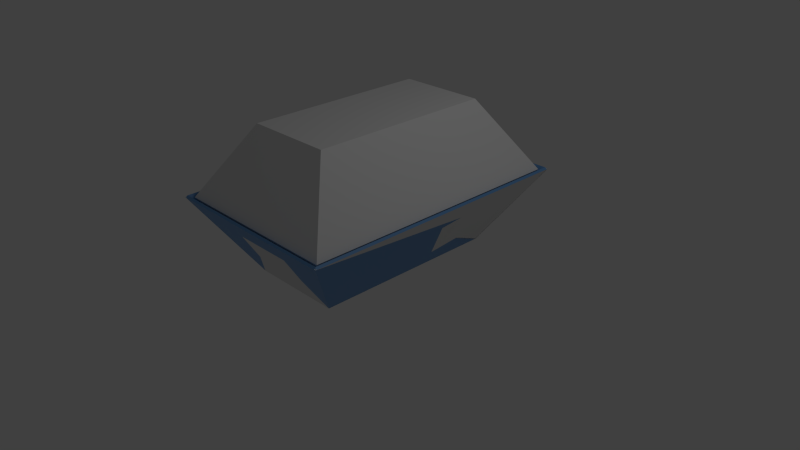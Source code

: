 # Source: recyclebin-large.blend  (saved by Blender 2.80.37; exported with 4.5.12 LTS)
import bpy
from mathutils import Matrix  # noqa: F401  (used for matrix-valued properties, if any)

bpy.ops.wm.read_factory_settings(use_empty=True)
scene = bpy.context.scene
scene.name = 'Scene'

# ---- collections
col_recyclebin = bpy.data.collections.new('RecycleBin'); scene.collection.children.link(col_recyclebin)
col_recyclebin_colliders = bpy.data.collections.new('RecycleBin colliders'); col_recyclebin.children.link(col_recyclebin_colliders)
col_recyclebin_colliders.hide_viewport = True
col_recyclebin_vismesh = bpy.data.collections.new('RecycleBin vismesh'); col_recyclebin.children.link(col_recyclebin_vismesh)

# ---- images (referenced by path relative to the original .blend; pixels are not part of the script)
import os
ASSET_DIR = os.environ.get("B2B_ASSET_DIR", "")  # directory of the original .blend (textures are referenced by path, not embedded)
HERE = os.path.dirname(os.path.abspath(__file__))  # packed textures are extracted next to this script under _unpacked/

def load_image(name, relpath, width, height, colorspace="sRGB"):
    """Load a texture the original file referenced (path relative to the .blend, or extracted next to this script)."""
    p = next((c for c in (os.path.join(HERE, relpath), os.path.join(ASSET_DIR, relpath)) if relpath and os.path.exists(c)), "")
    if p:
        img = bpy.data.images.load(p, check_existing=True)
        img.name = name
    else:  # same state as the original file: an image datablock whose file is absent (Cycles renders it pink)
        img = bpy.data.images.new(name, width, height)
        img.source = "FILE"
        img.filepath = "//" + (relpath or name)
    img.colorspace_settings.name = colorspace
    return img
img_recycle = load_image('recycle', '_unpacked/recycle.33164b12.png', 512, 512, 'sRGB')

# ---- materials (node trees are filled in below, after node groups)
mat_material = bpy.data.materials.new('Material')
mat_material.alpha_threshold = 0.0
mat_material.use_transparent_shadow = False
mat_material.roughness = 0.5
mat_material.line_color = (0.0, 0.0, 0.0, 1.0)
mat_material_001 = bpy.data.materials.new('Material.001')
mat_material_001.alpha_threshold = 0.0
mat_material_001.use_transparent_shadow = False
mat_material_001.roughness = 0.5
mat_material_001.line_color = (0.0, 0.0, 0.0, 1.0)

# ---- material node trees
mat_material.use_nodes = True; mat_material.node_tree.nodes.clear()
_N = mat_material.node_tree.nodes; _L = mat_material.node_tree.links
n0 = _N.new('ShaderNodeUVMap'); n0.name = 'Material.UV Map'; n0.location = (-920, -80)
n0.uv_map = 'UVMap'
n1 = _N.new('ShaderNodeBsdfPrincipled'); n1.name = 'Material.BaseShader'; n1.location = (-100, 280)
n1.distribution = 'GGX'
n1.subsurface_method = 'BURLEY'
n1.inputs[3].default_value = 1.45
n2 = _N.new('ShaderNodeEmission'); n2.name = 'Material.EmissiveShader'; n2.location = (-100, -280)
n2.inputs[0].default_value = (0.0, 0.0, 0.0, 1.0)
n3 = _N.new('NodeReroute'); n3.name = 'Material.Reroute0'; n3.location = (180, -320)
n3.width = 16
n3.socket_idname = 'NodeSocketShader'
n4 = _N.new('NodeReroute'); n4.name = 'Material.Reroute1'; n4.location = (180, 220)
n4.width = 16
n4.socket_idname = 'NodeSocketShader'
n5 = _N.new('ShaderNodeAddShader'); n5.name = 'Material.Add Shader'; n5.location = (200, 260)
n5.hide = True
n6 = _N.new('ShaderNodeMixShader'); n6.name = 'Material.Mix Shader'; n6.location = (340, 260)
n6.hide = True
n6.inputs[0].default_value = 0.0
n7 = _N.new('ShaderNodeBsdfTransparent'); n7.name = 'Material.TransparencyShader'; n7.location = (200, 200)
n7.hide = True
n8 = _N.new('ShaderNodeOutputMaterial'); n8.name = 'Material.Material Output'; n8.location = (480, 260)
n8.hide = True
n9 = _N.new('NodeFrame'); n9.name = 'Material._MainTex:frame'; n9.location = (-630, 175)
n9.label = '_MainTex'
n9.width = 387
n9.hide = True
n10 = _N.new('ShaderNodeTexImage'); n10.name = 'Material._MainTex:texture'; n10.location = (150, -35)
n10.label = 'Texture'
n10.hide = True
n10.image = img_recycle
n11 = _N.new('ShaderNodeMapping'); n11.name = 'Material._MainTex:mapping'; n11.location = (30, -35)
n11.label = 'Mapping'
n11.hide = True
n12 = _N.new('ShaderNodeRGB'); n12.name = 'Material._Color'; n12.location = (150, -95)
n12.label = '_Color'
n12.hide = True
n12.outputs[0].default_value = (1.0, 1.0, 1.0, 1.0)
n13 = _N.new('ShaderNodeMath'); n13.name = 'Material._MainTex:invertAlpha'; n13.location = (270, -95)
n13.label = 'Invert Alpha'
n13.hide = True
n13.operation = 'SUBTRACT'
n13.inputs[0].default_value = 1.0
n14 = _N.new('ShaderNodeMix'); n14.name = 'Material._MainTex:multiply'; n14.location = (270, -35)
n14.hide = True
n14.data_type = 'RGBA'
n14.blend_type = 'MULTIPLY'
n14.inputs[0].default_value = 1.0
n10.parent = n9
n11.parent = n9
n12.parent = n9
n13.parent = n9
n14.parent = n9
_L.new(n1.outputs[0], n5.inputs[0])
_L.new(n5.outputs[0], n6.inputs[1])
_L.new(n6.outputs[0], n8.inputs[0])
_L.new(n2.outputs[0], n3.inputs[0])
_L.new(n7.outputs[0], n6.inputs[2])
_L.new(n3.outputs[0], n4.inputs[0])
_L.new(n4.outputs[0], n5.inputs[1])
_L.new(n0.outputs[0], n11.inputs[0])
_L.new(n11.outputs[0], n10.inputs[0])
_L.new(n10.outputs[0], n14.inputs[6])
_L.new(n12.outputs[0], n14.inputs[7])
_L.new(n10.outputs[1], n13.inputs[1])
_L.new(n14.outputs[2], n1.inputs[0])
n8.is_active_output = True

# ---- world
world_world = bpy.data.worlds.new('World'); scene.world = world_world
world_world.color = (0.05088, 0.05088, 0.05088)
world_world.use_sun_shadow = False
world_world.sun_shadow_jitter_overblur = 0.0
world_world.cycles.sampling_method = 'MANUAL'
world_world.cycles.sample_map_resolution = 256

# ---- cameras
cam_camera = bpy.data.cameras.new('Camera')
cam_camera.clip_end = 100.0
cam_camera.lens = 35.0
cam_camera.sensor_width = 32.0
cam_camera.sensor_height = 18.0
cam_camera.ortho_scale = 7.314
cam_camera.dof.focus_distance = 0.0
cam_camera.dof.aperture_fstop = 128.0

# ---- lights
light_lamp = bpy.data.lights.new('Lamp', 'POINT')
light_lamp.transmission_factor = 0.0
light_lamp.cutoff_distance = 30.0
light_lamp.energy = 100.0
light_lamp.shadow_buffer_clip_start = 1.001
light_lamp.shadow_soft_size = 1.0
light_lamp.shadow_maximum_resolution = 0.006
light_lamp.use_absolute_resolution = True
light_lamp.cycles.use_multiple_importance_sampling = False

# ---- meshes
me_collider_002 = bpy.data.meshes.new('collider.002')
me_collider_002.from_pydata([(0.625, -0.625, 0.0), (-0.625, -0.625, 0.0), (1.25, -1.25, 1.0), (-1.25, -1.25, 1.0)], [], [(0, 2, 3, 1)])
_uv = me_collider_002.uv_layers.new(name='UVMap')
_uv.uv.foreach_set('vector', [0.0, 0.0, 1.0, 0.0, 1.0, 1.0, 0.0, 1.0])
me_collider_002.materials.append(None)
me_collider_002.use_remesh_preserve_volume = False
me_collider_002.use_remesh_preserve_attributes = False
me_collider_002.use_mirror_vertex_groups = False
me_collider_002.update()
me_collider_003 = bpy.data.meshes.new('collider.003')
me_collider_003.from_pydata([(-1.25, 1.25, 1.0), (1.25, 1.25, 1.0), (-0.625, 0.625, 0.0), (0.625, 0.625, 0.0)], [], [(1, 3, 2, 0)])
_uv = me_collider_003.uv_layers.new(name='UVMap')
_uv.uv.foreach_set('vector', [0.0, 0.0, 1.0, 0.0, 1.0, 1.0, 0.0, 1.0])
me_collider_003.materials.append(None)
me_collider_003.use_remesh_preserve_volume = False
me_collider_003.use_remesh_preserve_attributes = False
me_collider_003.use_mirror_vertex_groups = False
me_collider_003.update()
me_collider_004 = bpy.data.meshes.new('collider.004')
me_collider_004.from_pydata([(-1.25, 1.875, 1.0), (-1.25, -1.875, 1.0), (-0.625, 1.25, 0.0), (-0.625, -1.25, 0.0)], [], [(3, 1, 0, 2)])
_uv = me_collider_004.uv_layers.new(name='UVMap')
_uv.uv.foreach_set('vector', [0.0, 0.0, 1.0, 0.0, 1.0, 1.0, 0.0, 1.0])
me_collider_004.materials.append(None)
me_collider_004.use_remesh_preserve_volume = False
me_collider_004.use_remesh_preserve_attributes = False
me_collider_004.use_mirror_vertex_groups = False
me_collider_004.update()
me_collider = bpy.data.meshes.new('collider')
me_collider.from_pydata([(1.25, -1.875, 1.0), (1.25, 1.875, 1.0), (0.625, -1.25, 0.0), (0.625, 1.25, 0.0)], [], [(3, 1, 0, 2)])
_uv = me_collider.uv_layers.new(name='UVMap')
_uv.uv.foreach_set('vector', [0.0, 0.0, 1.0, 0.0, 1.0, 1.0, 0.0, 1.0])
me_collider.materials.append(None)
me_collider.use_remesh_preserve_volume = False
me_collider.use_remesh_preserve_attributes = False
me_collider.use_mirror_vertex_groups = False
me_collider.update()
me_collider_001 = bpy.data.meshes.new('collider.001')
me_collider_001.from_pydata([(-0.625, 0.625, 0.0), (-0.625, -0.625, 0.0), (0.625, -0.625, 0.0), (0.625, 0.625, 0.0)], [], [(3, 2, 1, 0)])
_uv = me_collider_001.uv_layers.new(name='UVMap')
_uv.uv.foreach_set('vector', [0.0, 0.0, 1.0, 0.0, 1.0, 1.0, 0.0, 1.0])
me_collider_001.materials.append(None)
me_collider_001.use_remesh_preserve_volume = False
me_collider_001.use_remesh_preserve_attributes = False
me_collider_001.use_mirror_vertex_groups = False
me_collider_001.update()
me_recyclefield = bpy.data.meshes.new('RecycleField')
me_recyclefield.from_pydata([(0.585, 1.21, 0.064), (0.585, -1.21, 0.064), (-0.585, -1.21, 0.064), (-0.585, 1.21, 0.064), (1.17, 1.795, 1.0), (1.17, -1.795, 1.0), (-1.17, -1.795, 1.0), (-1.17, 1.795, 1.0), (0.585, 1.21, 1.936), (0.585, -1.21, 1.936), (-0.585, -1.21, 1.936), (-0.585, 1.21, 1.936)], [], [(0, 1, 2, 3), (0, 4, 5, 1), (1, 5, 6, 2), (2, 6, 7, 3), (4, 0, 3, 7), (7, 6, 10, 11), (6, 5, 9, 10), (4, 7, 11, 8), (5, 4, 8, 9), (8, 11, 10, 9)])
_uv = me_recyclefield.uv_layers.new(name='UVMap')
_uv.uv.foreach_set('vector', [0.0, 0.0, 1.0, 0.0, 1.0, 1.0, 0.0, 1.0, 0.0, 0.0, 1.0, 0.0, 1.0, 1.0, 0.0, 1.0, 0.0, 0.0, 1.0, 0.0, 1.0, 1.0, 0.0, 1.0, 0.0, 0.0, 1.0, 0.0, 1.0, 1.0, 0.0, 1.0, 0.0, 0.0, 1.0, 0.0, 1.0, 1.0, 0.0, 1.0, 1.0, 1.0, 1.0, 0.0, 1.0, 0.0, 1.0, 1.0, 1.0, 1.0, 1.0, 0.0, 1.0, 0.0, 1.0, 1.0, 0.0, 0.0, 0.0, 1.0, 0.0, 1.0, 0.0, 0.0, 1.0, 1.0, 1.0, 0.0, 1.0, 0.0, 1.0, 1.0, 0.0, 1.0, 1.0, 0.0, 1.0, 0.0, 1.0, 0.0])
me_recyclefield.materials.append(None)
me_recyclefield.use_remesh_preserve_volume = False
me_recyclefield.use_remesh_preserve_attributes = False
me_recyclefield.use_mirror_vertex_groups = False
me_recyclefield.update()
me_cube = bpy.data.meshes.new('Cube')
me_cube.from_pydata([(0.8458, 1.07, 0.3533), (0.7572, 0.2882, 0.2115), (1.146, 0.9492, 0.8343), (1.058, 0.1669, 0.6924), (-0.2512, 1.37, 0.192), (0.5395, 1.435, 0.2954), (-0.3395, 1.674, 0.6781), (0.4511, 1.738, 0.7815), (-0.7899, 0.007112, 0.2639), (-0.8357, 0.8024, 0.3371), (-1.096, -0.05549, 0.7528), (-1.141, 0.7398, 0.826), (0.4913, -1.418, 0.2691), (-0.3087, -1.418, 0.2691), (0.4913, -1.726, 0.7609), (-0.3087, -1.726, 0.7609), (0.625, 1.25, 0.0), (0.625, -1.25, 0.0), (-0.625, -1.25, 0.0), (-0.625, 1.25, 0.0), (1.25, 1.875, 1.0), (1.25, -1.875, 1.0), (-1.25, -1.875, 1.0), (-1.25, 1.875, 1.0), (0.6095, 1.234, 0.03342), (0.6095, -1.234, 0.03342), (-0.6095, -1.234, 0.03342), (-0.6095, 1.234, 0.03342), (1.229, 1.854, 1.026), (1.229, -1.854, 1.026), (-1.229, -1.854, 1.026), (-1.229, 1.854, 1.026)], [], [(1, 0, 2, 3), (5, 4, 6, 7), (9, 8, 10, 11), (13, 12, 14, 15), (16, 17, 18, 19), (27, 26, 25, 24), (25, 29, 28, 24), (26, 30, 29, 25), (27, 31, 30, 26), (31, 27, 24, 28), (21, 20, 28, 29), (20, 23, 31, 28), (22, 21, 29, 30), (23, 22, 30, 31), (22, 23, 11, 10), (18, 13, 15, 22), (20, 16, 5, 7), (19, 9, 11, 23), (18, 22, 10, 8), (18, 8, 9, 19), (17, 12, 13, 18), (17, 21, 14, 12), (21, 22, 15, 14), (20, 2, 0, 16), (16, 0, 1, 17), (17, 1, 3, 21), (16, 19, 4, 5), (19, 23, 6, 4), (20, 7, 6, 23), (21, 3, 2, 20)])
me_cube.polygons.foreach_set('use_smooth', [True] * 30)
me_cube.polygons.foreach_set('material_index', [1, 1, 1, 1, 0, 0, 0, 0, 0, 0, 0, 0, 0, 0, 0, 0, 0, 0, 0, 0, 0, 0, 0, 0, 0, 0, 0, 0, 0, 0])
_uv = me_cube.uv_layers.new(name='UVMap')
_uv.uv.foreach_set('vector', [8.513e-05, 8.528e-05, 0.9999, 8.513e-05, 0.9999, 1.0, 8.521e-05, 1.0, 8.513e-05, 8.528e-05, 0.9999, 8.513e-05, 0.9999, 1.0, 8.521e-05, 1.0, 8.513e-05, 8.528e-05, 0.9999, 8.513e-05, 0.9999, 1.0, 8.521e-05, 1.0, 8.513e-05, 8.528e-05, 0.9999, 8.513e-05, 0.9999, 1.0, 8.521e-05, 1.0, 0.0, 0.0, 0.0625, 0.0, 0.0625, 0.0625, 0.0, 0.0625, 0.0, 0.0, 0.0625, 0.0, 0.0625, 0.0625, 0.0, 0.0625, 0.0, 0.0, 0.0625, 0.0, 0.0625, 0.0625, 0.0, 0.0625, 0.0, 0.0, 0.0625, 0.0, 0.0625, 0.0625, 0.0, 0.0625, 0.0, 0.0, 0.0625, 0.0, 0.0625, 0.0625, 0.0, 0.0625, 0.0, 0.0, 0.0625, 0.0, 0.0625, 0.0625, 0.0, 0.0625, 0.0, 0.0, 0.0625, 0.0, 0.0625, 0.0625, 0.0, 0.0625, 0.0, 0.0, 0.0625, 0.0, 0.0625, 0.0625, 0.0, 0.0625, 0.0, 0.0, 0.0625, 0.0, 0.0625, 0.0625, 0.0, 0.0625, 0.0, 0.0, 0.0625, 0.0, 0.0625, 0.0625, 0.0, 0.0625, 0.0, 0.0, 0.0625, 0.0, 0.0625, 0.0625, 0.0, 0.0625, 0.0, 0.0, 0.0625, 0.0, 0.0625, 0.0625, 0.0, 0.0625, 0.0, 0.0, 0.0625, 0.0, 0.0625, 0.0625, 0.0, 0.0625, 0.0, 0.0, 0.0625, 0.0, 0.0625, 0.0625, 0.0, 0.0625, 0.0, 0.0, 0.0625, 0.0, 0.0625, 0.0625, 0.0, 0.0625, 0.0, 0.0, 0.0625, 0.0, 0.0625, 0.0625, 0.0, 0.0625, 0.0, 0.0, 0.0625, 0.0, 0.0625, 0.0625, 0.0, 0.0625, 0.0, 0.0, 0.0625, 0.0, 0.0625, 0.0625, 0.0, 0.0625, 0.0, 0.0, 0.0625, 0.0, 0.0625, 0.0625, 0.0, 0.0625, 0.0, 0.0, 0.0625, 0.0, 0.0625, 0.0625, 0.0, 0.0625, 0.0, 0.0, 0.0625, 0.0, 0.0625, 0.0625, 0.0, 0.0625, 0.0, 0.0, 0.0625, 0.0, 0.0625, 0.0625, 0.0, 0.0625, 0.0, 0.0, 0.0625, 0.0, 0.0625, 0.0625, 0.0, 0.0625, 0.0, 0.0, 0.0625, 0.0, 0.0625, 0.0625, 0.0, 0.0625, 0.0, 0.0, 0.0625, 0.0, 0.0625, 0.0625, 0.0, 0.0625, 0.0, 0.0, 0.0625, 0.0, 0.0625, 0.0625, 0.0, 0.0])
me_cube.materials.append(mat_material)
me_cube.materials.append(mat_material_001)
me_cube.use_remesh_preserve_volume = False
me_cube.use_remesh_preserve_attributes = False
me_cube.use_mirror_vertex_groups = False
me_cube.update()

# ---- objects
ob_camera = bpy.data.objects.new('Camera', cam_camera)
ob_lamp = bpy.data.objects.new('Lamp', light_lamp)
ob_recyclebin_large = bpy.data.objects.new('recyclebin-large', None)
ob_target = bpy.data.objects.new('Target', None)
ob_collider = bpy.data.objects.new('collider', me_collider_002)
ob_collider_001 = bpy.data.objects.new('collider.001', me_collider_003)
ob_collider_002 = bpy.data.objects.new('collider.002', me_collider_004)
ob_collider_005 = bpy.data.objects.new('collider.005', me_collider)
ob_collider_006 = bpy.data.objects.new('collider.006', me_collider_001)
ob_recyclefield = bpy.data.objects.new('RecycleField', me_recyclefield)
ob_recyclebin = bpy.data.objects.new('RecycleBin', me_cube)

# ---- transforms, parenting, visibility, modifiers, constraints
ob_camera.location = (7.481, -6.508, 5.344)
ob_camera.rotation_euler = (1.109, 0.01082, 0.8149)
ob_camera.lock_rotations_4d = False
ob_camera.empty_display_type = 'ARROWS'
ob_camera.color = (0.0, 0.0, 0.0, 0.0)
ob_camera.display_type = 'WIRE'
ob_camera.lineart.crease_threshold = 0.0
ob_lamp.location = (4.076, 1.005, 5.904)
ob_lamp.rotation_euler = (0.6503, 0.05522, 1.866)
ob_lamp.lock_rotations_4d = False
ob_lamp.empty_display_type = 'ARROWS'
ob_lamp.color = (0.0, 0.0, 0.0, 0.0)
ob_lamp.lineart.crease_threshold = 0.0
ob_recyclebin_large.location = (0.0, 0.0, 0.0)
ob_recyclebin_large.empty_display_type = 'ARROWS'
ob_recyclebin_large.empty_image_offset = (0.0, 0.0)
ob_recyclebin_large.lineart.crease_threshold = 0.0
ob_target.parent = ob_recyclebin_large
ob_target.location = (-8.941e-08, -8.941e-08, 1.0)
ob_target.rotation_mode = 'QUATERNION'
ob_target.rotation_quaternion = (0.0, 0.0, 0.7071, 0.7071)
ob_target.empty_display_type = 'ARROWS'
ob_target.empty_image_offset = (0.0, 0.0)
ob_target.lineart.crease_threshold = 0.0
ob_collider.parent = ob_recyclebin
ob_collider.location = (0.0, -0.625, 0.0)
ob_collider.lineart.crease_threshold = 0.0
_m = ob_collider.modifiers.new('Solidify', 'SOLIDIFY')
_m.thickness = 0.02
_m.nonmanifold_thickness_mode = 'FIXED'
_m.nonmanifold_merge_threshold = 0.0003
ob_collider_001.parent = ob_recyclebin
ob_collider_001.location = (0.0, 0.625, 0.0)
ob_collider_001.lineart.crease_threshold = 0.0
_m = ob_collider_001.modifiers.new('Solidify', 'SOLIDIFY')
_m.thickness = 0.02
_m.nonmanifold_thickness_mode = 'FIXED'
_m.nonmanifold_merge_threshold = 0.0003
ob_collider_002.parent = ob_recyclebin
ob_collider_002.location = (0.0, 0.0, 0.0)
ob_collider_002.lineart.crease_threshold = 0.0
_m = ob_collider_002.modifiers.new('Solidify', 'SOLIDIFY')
_m.thickness = 0.02
_m.nonmanifold_thickness_mode = 'FIXED'
_m.nonmanifold_merge_threshold = 0.0003
ob_collider_005.parent = ob_recyclebin
ob_collider_005.location = (0.0, 0.0, 0.0)
ob_collider_005.lineart.crease_threshold = 0.0
_m = ob_collider_005.modifiers.new('Solidify', 'SOLIDIFY')
_m.thickness = 0.02
_m.nonmanifold_thickness_mode = 'FIXED'
_m.nonmanifold_merge_threshold = 0.0003
ob_collider_006.parent = ob_recyclebin
ob_collider_006.location = (0.0, 0.0, 0.0)
ob_collider_006.lineart.crease_threshold = 0.0
_m = ob_collider_006.modifiers.new('Solidify', 'SOLIDIFY')
_m.thickness = 0.02
_m.nonmanifold_thickness_mode = 'FIXED'
_m.nonmanifold_merge_threshold = 0.0003
ob_recyclefield.parent = ob_recyclebin
ob_recyclefield.location = (0.0, 0.0, 0.0)
ob_recyclefield.lineart.crease_threshold = 0.0
ob_recyclebin.parent = ob_recyclebin_large
ob_recyclebin.location = (0.0, 0.0, 0.0)
ob_recyclebin.lock_rotations_4d = False
ob_recyclebin.empty_display_type = 'ARROWS'
ob_recyclebin.lineart.crease_threshold = 0.0
_m = ob_recyclebin.modifiers.new('EdgeSplit', 'EDGE_SPLIT')

# ---- collection membership
scene.collection.objects.link(ob_camera)
scene.collection.objects.link(ob_lamp)
col_recyclebin.objects.link(ob_recyclebin_large)
col_recyclebin.objects.link(ob_target)
col_recyclebin_colliders.objects.link(ob_collider)
col_recyclebin_colliders.objects.link(ob_collider_001)
col_recyclebin_colliders.objects.link(ob_collider_002)
col_recyclebin_colliders.objects.link(ob_collider_005)
col_recyclebin_colliders.objects.link(ob_collider_006)
col_recyclebin_colliders.objects.link(ob_recyclefield)
col_recyclebin_vismesh.objects.link(ob_recyclebin)

# ---- scene / render settings (as saved in the file)
scene.camera = ob_camera
scene.frame_start = 1; scene.frame_end = 250; scene.frame_set(1)
scene.render.engine = 'BLENDER_EEVEE_NEXT'
scene.render.image_settings.color_mode = 'RGB'
scene.render.image_settings.compression = 90
scene.render.resolution_percentage = 50
scene.render.dither_intensity = 0.0
scene.render.motion_blur_shutter = 1.0
scene.render.bake_margin = 2
scene.render.bake_bias = 0.0
scene.cycles.use_denoising = False
scene.cycles.samples = 10
scene.cycles.sampling_pattern = 'TABULATED_SOBOL'
scene.cycles.light_sampling_threshold = 0.0
scene.cycles.use_adaptive_sampling = False
scene.cycles.use_light_tree = False
scene.cycles.blur_glossy = 0.0
scene.cycles.volume_bounces = 1
scene.cycles.pixel_filter_type = 'GAUSSIAN'
scene.cycles.sample_clamp_indirect = 0.0
scene.view_settings.view_transform = 'Standard'
bpy.context.view_layer.update()
